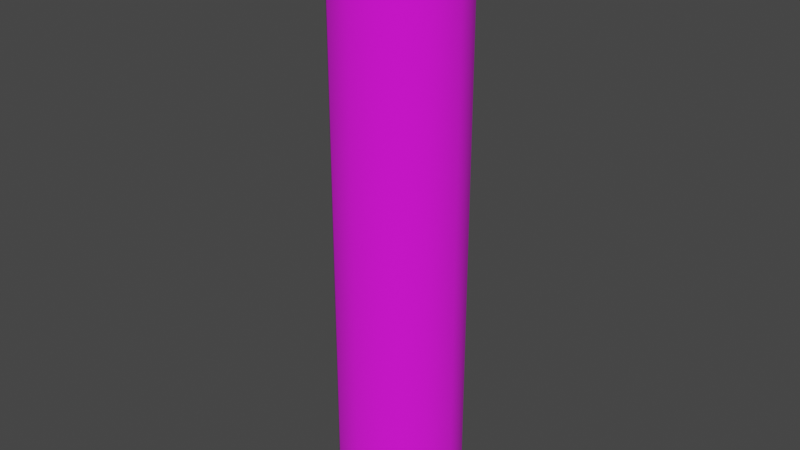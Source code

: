 # Source: untitled.blend  (saved by Blender 3.3.6; exported with 4.5.12 LTS)
import bpy
from mathutils import Matrix  # noqa: F401  (used for matrix-valued properties, if any)

bpy.ops.wm.read_factory_settings(use_empty=True)
scene = bpy.context.scene
scene.name = 'Scene'

# ---- collections
col_collection = bpy.data.collections.new('Collection'); scene.collection.children.link(col_collection)

# ---- images (referenced by path relative to the original .blend; pixels are not part of the script)
import os
ASSET_DIR = os.environ.get("B2B_ASSET_DIR", "")  # directory of the original .blend (textures are referenced by path, not embedded)
HERE = os.path.dirname(os.path.abspath(__file__))  # packed textures are extracted next to this script under _unpacked/

def load_image(name, relpath, width, height, colorspace="sRGB"):
    """Load a texture the original file referenced (path relative to the .blend, or extracted next to this script)."""
    p = next((c for c in (os.path.join(HERE, relpath), os.path.join(ASSET_DIR, relpath)) if relpath and os.path.exists(c)), "")
    if p:
        img = bpy.data.images.load(p, check_existing=True)
        img.name = name
    else:  # same state as the original file: an image datablock whose file is absent (Cycles renders it pink)
        img = bpy.data.images.new(name, width, height)
        img.source = "FILE"
        img.filepath = "//" + (relpath or name)
    img.colorspace_settings.name = colorspace
    return img
img_texturescom_metal_corroded_1k_albedo_tif = load_image('TexturesCom_Metal_Corroded_1K_albedo.tif', 'TexturesCom_Metal_Corroded_1K_albedo.tif', 1024, 1024, 'sRGB')
img_texturescom_metal_corroded_1k_roughness_tif = load_image('TexturesCom_Metal_Corroded_1K_roughness.tif', 'TexturesCom_Metal_Corroded_1K_roughness.tif', 1024, 1024, 'Non-Color')
img_texturescom_metal_corroded_1k_normal_tif = load_image('TexturesCom_Metal_Corroded_1K_normal.tif', 'TexturesCom_Metal_Corroded_1K_normal.tif', 1024, 1024, 'Non-Color')

# ---- materials (node trees are filled in below, after node groups)
mat_material_001 = bpy.data.materials.new('Material.001')
mat_material_001.use_transparent_shadow = False

# ---- material node trees
mat_material_001.use_nodes = True; mat_material_001.node_tree.nodes.clear()
_N = mat_material_001.node_tree.nodes; _L = mat_material_001.node_tree.links
n0 = _N.new('ShaderNodeBsdfPrincipled'); n0.name = 'Principled BSDF'; n0.location = (94, 300)
n0.distribution = 'GGX'
n0.subsurface_method = 'RANDOM_WALK_SKIN'
n0.inputs[3].default_value = 1.45
n0.inputs[27].default_value = (0.0, 0.0, 0.0, 1.0)
n0.inputs[28].default_value = 1.0
n1 = _N.new('ShaderNodeOutputMaterial'); n1.name = 'Material Output'; n1.location = (384, 300)
n2 = _N.new('ShaderNodeBump'); n2.name = 'Bump'; n2.location = (-231, -213)
n2.inputs[0].default_value = 0.3
n2.inputs[1].default_value = 1.0
n2.inputs[2].default_value = 1.0
n3 = _N.new('ShaderNodeTexImage'); n3.name = 'Image Texture'; n3.location = (-497, 369)
n3.image = img_texturescom_metal_corroded_1k_albedo_tif
n4 = _N.new('ShaderNodeTexImage'); n4.name = 'Image Texture.002'; n4.location = (-546, 67)
n4.image = img_texturescom_metal_corroded_1k_roughness_tif
n5 = _N.new('ShaderNodeTexImage'); n5.name = 'Image Texture.001'; n5.location = (-581, -330)
n5.image = img_texturescom_metal_corroded_1k_normal_tif
n6 = _N.new('ShaderNodeValToRGB'); n6.name = 'ColorRamp'; n6.location = (-226, 50)
while len(n6.color_ramp.elements) > 1: n6.color_ramp.elements.remove(n6.color_ramp.elements[-1])
n6.color_ramp.elements[0].position = 0.0; n6.color_ramp.elements[0].color = (0.0, 0.0, 0.0, 1.0)
_e = n6.color_ramp.elements.new(0.1591); _e.color = (1.0, 1.0, 1.0, 1.0)
_L.new(n0.outputs[0], n1.inputs[0])
_L.new(n3.outputs[0], n0.inputs[0])
_L.new(n5.outputs[0], n2.inputs[3])
_L.new(n2.outputs[0], n0.inputs[5])
_L.new(n6.outputs[0], n0.inputs[2])
_L.new(n4.outputs[0], n6.inputs[0])
n1.is_active_output = True

# ---- world
world_world = bpy.data.worlds.new('World'); scene.world = world_world
world_world.use_nodes = True; world_world.node_tree.nodes.clear()
_N = world_world.node_tree.nodes; _L = world_world.node_tree.links
n0 = _N.new('ShaderNodeOutputWorld'); n0.name = 'World Output'; n0.location = (300, 300)
n1 = _N.new('ShaderNodeBackground'); n1.name = 'Background'; n1.location = (10, 300)
n1.inputs[0].default_value = (0.05088, 0.05088, 0.05088, 1.0)
_L.new(n1.outputs[0], n0.inputs[0])
n0.is_active_output = True
world_world.color = (0.05088, 0.05088, 0.05088)
world_world.use_sun_shadow = False
world_world.sun_shadow_jitter_overblur = 0.0

# ---- meshes
me_circle = bpy.data.meshes.new('Circle')
me_circle.from_pydata([(2.484e-09, 1.0, -5.0), (-0.5, 0.866, -5.0), (-0.866, 0.5, -5.0), (-1.0, 2.484e-09, -5.0), (-0.866, -0.5, -5.0), (-0.5, -0.866, -5.0), (2.484e-09, -1.0, -5.0), (0.5, -0.866, -5.0), (0.866, -0.5, -5.0), (1.0, 2.484e-09, -5.0), (0.866, 0.5, -5.0), (0.5, 0.866, -5.0), (2.484e-09, 1.0, 5.0), (-0.5, 0.866, 5.0), (-0.866, 0.5, 5.0), (-1.0, 2.484e-09, 5.0), (-0.866, -0.5, 5.0), (-0.5, -0.866, 5.0), (2.484e-09, -1.0, 5.0), (0.5, -0.866, 5.0), (0.866, -0.5, 5.0), (1.0, 2.484e-09, 5.0), (0.866, 0.5, 5.0), (0.5, 0.866, 5.0)], [], [(7, 8, 20, 19), (4, 5, 17, 16), (11, 0, 12, 23), (1, 2, 14, 13), (8, 9, 21, 20), (5, 6, 18, 17), (2, 3, 15, 14), (9, 10, 22, 21), (6, 7, 19, 18), (3, 4, 16, 15), (10, 11, 23, 22), (0, 1, 13, 12)])
me_circle.polygons.foreach_set('use_smooth', [True] * 12)
_uv = me_circle.uv_layers.new(name='UVMap')
_uv.uv.foreach_set('vector', [0.4243, 0.0, 0.4691, 0.0, 0.4691, 1.0, 0.4243, 1.0, 5.96e-08, 0.0, 0.04483, 0.0, 0.04483, 1.0, 0.0, 1.0, 0.1863, 0.0, 0.238, 0.0, 0.238, 1.0, 0.1863, 1.0, 0.2828, 0.0, 0.3277, 0.0, 0.3277, 1.0, 0.2828, 1.0, 0.4691, 0.0, 0.5209, 0.0, 0.5209, 1.0, 0.4691, 1.0, 0.04483, 0.0, 0.09659, 0.0, 0.09659, 1.0, 0.04483, 1.0, 0.3277, 0.0, 0.3794, 0.0, 0.3794, 1.0, 0.3277, 1.0, 0.5209, 0.0, 0.5657, 0.0, 0.5657, 1.0, 0.5209, 1.0, 0.09659, 0.0, 0.1414, 0.0, 0.1414, 1.0, 0.09659, 1.0, 0.3794, 0.0, 0.4243, 0.0, 0.4243, 1.0, 0.3794, 1.0, 0.1414, 0.0, 0.1863, 0.0, 0.1863, 1.0, 0.1414, 1.0, 0.238, 0.0, 0.2828, 0.0, 0.2828, 1.0, 0.238, 1.0])
me_circle.materials.append(mat_material_001)
me_circle.update()

# ---- objects
ob_circle = bpy.data.objects.new('Circle', me_circle)

# ---- transforms, parenting, visibility, modifiers, constraints
ob_circle.location = (0.0, 0.0, 0.0)
_m = ob_circle.modifiers.new('Displace', 'DISPLACE')
_m.mid_level = 0.0
_m.strength = 0.05
_m.texture_coords = 'UV'
_m.uv_layer = 'UVMap'

# ---- collection membership
col_collection.objects.link(ob_circle)

# ---- scene / render settings (as saved in the file)
scene.frame_start = 1; scene.frame_end = 250; scene.frame_set(1)
scene.render.engine = 'BLENDER_EEVEE_NEXT'
scene.cycles.sampling_pattern = 'TABULATED_SOBOL'
scene.cycles.use_light_tree = False
scene.view_settings.view_transform = 'Filmic'
bpy.context.view_layer.update()

# ---- added for rendering (the .blend has no active camera and no usable light): camera, sun
cam_auto = bpy.data.cameras.new('AutoCamera')
cam_auto.lens = 50.0
cam_auto.sensor_width = 36.0
cam_auto.clip_end = 1000.0
ob_auto_camera = bpy.data.objects.new('AutoCamera', cam_auto)
scene.collection.objects.link(ob_auto_camera)
ob_auto_camera.location = (9.61522, -11.5383, 7.69217)
ob_auto_camera.rotation_euler = (1.09748, -7.21219e-08, 0.694738)
scene.camera = ob_auto_camera
light_auto_sun = bpy.data.lights.new('AutoSun', 'SUN')
light_auto_sun.energy = 3.0
light_auto_sun.angle = 0.0523599
ob_auto_sun = bpy.data.objects.new('AutoSun', light_auto_sun)
scene.collection.objects.link(ob_auto_sun)
ob_auto_sun.rotation_euler = (0.872665, 0.174533, 0.523599)
bpy.context.view_layer.update()
